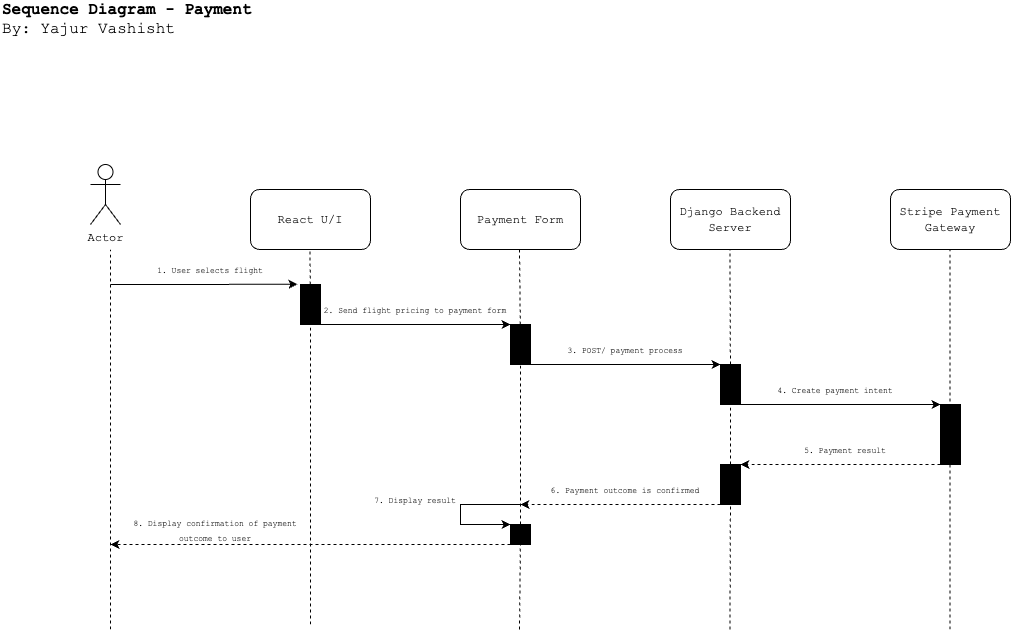

The diagram above was exported from draw.io. Its source (the exported page's mxGraphModel, read from the mxfile embedded in the PNG):
<mxGraphModel dx="1468" dy="942" grid="1" gridSize="10" guides="1" tooltips="1" connect="1" arrows="1" fold="1" page="1" pageScale="1" pageWidth="1100" pageHeight="850" math="0" shadow="0">
  <root>
    <mxCell id="0" />
    <mxCell id="1" parent="0" />
    <mxCell id="CKTXrrg07Ixr_glF1Uce-2" value="&lt;font face=&quot;Courier New&quot;&gt;React U/I&lt;br&gt;&lt;/font&gt;" style="rounded=1;whiteSpace=wrap;html=1;" parent="1" vertex="1">
      <mxGeometry x="270" y="205" width="120" height="60" as="geometry" />
    </mxCell>
    <mxCell id="CKTXrrg07Ixr_glF1Uce-3" value="&lt;font face=&quot;Courier New&quot;&gt;Payment Form&lt;br&gt;&lt;/font&gt;" style="rounded=1;whiteSpace=wrap;html=1;" parent="1" vertex="1">
      <mxGeometry x="480" y="205" width="120" height="60" as="geometry" />
    </mxCell>
    <mxCell id="CKTXrrg07Ixr_glF1Uce-4" value="&lt;font face=&quot;Courier New&quot;&gt;Django Backend Server&lt;br&gt;&lt;/font&gt;" style="rounded=1;whiteSpace=wrap;html=1;" parent="1" vertex="1">
      <mxGeometry x="690" y="205" width="120" height="60" as="geometry" />
    </mxCell>
    <mxCell id="CKTXrrg07Ixr_glF1Uce-5" value="&lt;font face=&quot;Courier New&quot;&gt;Stripe Payment Gateway&lt;br&gt;&lt;/font&gt;" style="rounded=1;whiteSpace=wrap;html=1;" parent="1" vertex="1">
      <mxGeometry x="910" y="205" width="120" height="60" as="geometry" />
    </mxCell>
    <mxCell id="CKTXrrg07Ixr_glF1Uce-7" value="" style="endArrow=none;dashed=1;html=1;rounded=0;" parent="1" edge="1">
      <mxGeometry width="50" height="50" relative="1" as="geometry">
        <mxPoint x="130" y="645" as="sourcePoint" />
        <mxPoint x="130" y="265" as="targetPoint" />
      </mxGeometry>
    </mxCell>
    <mxCell id="CKTXrrg07Ixr_glF1Uce-8" value="" style="endArrow=none;dashed=1;html=1;rounded=0;" parent="1" source="ePL-fA4OplY3XOlCIrPk-3" edge="1">
      <mxGeometry width="50" height="50" relative="1" as="geometry">
        <mxPoint x="329.47" y="645" as="sourcePoint" />
        <mxPoint x="329.47" y="265" as="targetPoint" />
      </mxGeometry>
    </mxCell>
    <mxCell id="CKTXrrg07Ixr_glF1Uce-9" value="" style="endArrow=none;dashed=1;html=1;rounded=0;" parent="1" source="ePL-fA4OplY3XOlCIrPk-5" edge="1">
      <mxGeometry width="50" height="50" relative="1" as="geometry">
        <mxPoint x="539" y="645" as="sourcePoint" />
        <mxPoint x="539" y="265" as="targetPoint" />
      </mxGeometry>
    </mxCell>
    <mxCell id="CKTXrrg07Ixr_glF1Uce-10" value="" style="endArrow=none;dashed=1;html=1;rounded=0;" parent="1" source="ePL-fA4OplY3XOlCIrPk-7" edge="1">
      <mxGeometry width="50" height="50" relative="1" as="geometry">
        <mxPoint x="749.47" y="645" as="sourcePoint" />
        <mxPoint x="749.47" y="265" as="targetPoint" />
      </mxGeometry>
    </mxCell>
    <mxCell id="CKTXrrg07Ixr_glF1Uce-11" value="" style="endArrow=none;dashed=1;html=1;rounded=0;" parent="1" edge="1">
      <mxGeometry width="50" height="50" relative="1" as="geometry">
        <mxPoint x="969.47" y="645" as="sourcePoint" />
        <mxPoint x="969.47" y="265" as="targetPoint" />
      </mxGeometry>
    </mxCell>
    <mxCell id="ePL-fA4OplY3XOlCIrPk-1" value="&lt;div style=&quot;font-size: 16px;&quot;&gt;&lt;span style=&quot;font-family: &amp;quot;Courier New&amp;quot;; background-color: initial;&quot;&gt;&lt;font style=&quot;font-size: 16px;&quot;&gt;&lt;b&gt;Sequence Diagram - Payment&lt;/b&gt;&lt;/font&gt;&lt;/span&gt;&lt;/div&gt;&lt;font style=&quot;font-size: 16px;&quot; face=&quot;Courier New&quot;&gt;&lt;div style=&quot;&quot;&gt;&lt;span style=&quot;background-color: initial;&quot;&gt;By: Yajur Vashisht&lt;/span&gt;&lt;/div&gt;&lt;/font&gt;" style="text;html=1;strokeColor=none;fillColor=none;align=left;verticalAlign=middle;whiteSpace=wrap;rounded=0;" parent="1" vertex="1">
      <mxGeometry x="20" y="20" width="290" height="30" as="geometry" />
    </mxCell>
    <mxCell id="ePL-fA4OplY3XOlCIrPk-2" value="" style="endArrow=classic;html=1;rounded=0;entryX=-0.152;entryY=-0.005;entryDx=0;entryDy=0;entryPerimeter=0;" parent="1" target="ePL-fA4OplY3XOlCIrPk-3" edge="1">
      <mxGeometry width="50" height="50" relative="1" as="geometry">
        <mxPoint x="130" y="300" as="sourcePoint" />
        <mxPoint x="310" y="300" as="targetPoint" />
      </mxGeometry>
    </mxCell>
    <mxCell id="ePL-fA4OplY3XOlCIrPk-4" value="" style="endArrow=none;dashed=1;html=1;rounded=0;" parent="1" target="ePL-fA4OplY3XOlCIrPk-3" edge="1">
      <mxGeometry width="50" height="50" relative="1" as="geometry">
        <mxPoint x="330" y="640" as="sourcePoint" />
        <mxPoint x="329.47" y="265" as="targetPoint" />
      </mxGeometry>
    </mxCell>
    <mxCell id="ePL-fA4OplY3XOlCIrPk-3" value="" style="rounded=0;whiteSpace=wrap;html=1;fillColor=#000000;" parent="1" vertex="1">
      <mxGeometry x="320" y="300" width="20" height="40" as="geometry" />
    </mxCell>
    <mxCell id="ePL-fA4OplY3XOlCIrPk-6" value="" style="endArrow=none;dashed=1;html=1;rounded=0;" parent="1" source="ePL-fA4OplY3XOlCIrPk-17" target="ePL-fA4OplY3XOlCIrPk-5" edge="1">
      <mxGeometry width="50" height="50" relative="1" as="geometry">
        <mxPoint x="539" y="645" as="sourcePoint" />
        <mxPoint x="539" y="265" as="targetPoint" />
      </mxGeometry>
    </mxCell>
    <mxCell id="ePL-fA4OplY3XOlCIrPk-5" value="" style="rounded=0;whiteSpace=wrap;html=1;fillColor=#000000;" parent="1" vertex="1">
      <mxGeometry x="530" y="340" width="20" height="40" as="geometry" />
    </mxCell>
    <mxCell id="ePL-fA4OplY3XOlCIrPk-8" value="" style="endArrow=none;dashed=1;html=1;rounded=0;" parent="1" source="ePL-fA4OplY3XOlCIrPk-14" target="ePL-fA4OplY3XOlCIrPk-7" edge="1">
      <mxGeometry width="50" height="50" relative="1" as="geometry">
        <mxPoint x="749.47" y="645" as="sourcePoint" />
        <mxPoint x="749.47" y="265" as="targetPoint" />
      </mxGeometry>
    </mxCell>
    <mxCell id="ePL-fA4OplY3XOlCIrPk-7" value="" style="rounded=0;whiteSpace=wrap;html=1;fillColor=#000000;" parent="1" vertex="1">
      <mxGeometry x="740" y="380" width="20" height="40" as="geometry" />
    </mxCell>
    <mxCell id="ePL-fA4OplY3XOlCIrPk-9" value="" style="rounded=0;whiteSpace=wrap;html=1;fillColor=#000000;" parent="1" vertex="1">
      <mxGeometry x="960" y="420" width="20" height="60" as="geometry" />
    </mxCell>
    <mxCell id="ePL-fA4OplY3XOlCIrPk-10" value="" style="endArrow=classic;html=1;rounded=0;entryX=0;entryY=0;entryDx=0;entryDy=0;" parent="1" target="ePL-fA4OplY3XOlCIrPk-5" edge="1">
      <mxGeometry width="50" height="50" relative="1" as="geometry">
        <mxPoint x="340" y="340" as="sourcePoint" />
        <mxPoint x="527" y="340" as="targetPoint" />
      </mxGeometry>
    </mxCell>
    <mxCell id="ePL-fA4OplY3XOlCIrPk-11" value="" style="endArrow=classic;html=1;rounded=0;entryX=0;entryY=0;entryDx=0;entryDy=0;" parent="1" target="ePL-fA4OplY3XOlCIrPk-7" edge="1">
      <mxGeometry width="50" height="50" relative="1" as="geometry">
        <mxPoint x="550" y="380" as="sourcePoint" />
        <mxPoint x="737" y="380" as="targetPoint" />
      </mxGeometry>
    </mxCell>
    <mxCell id="ePL-fA4OplY3XOlCIrPk-12" value="" style="endArrow=classic;html=1;rounded=0;entryX=0;entryY=0;entryDx=0;entryDy=0;" parent="1" target="ePL-fA4OplY3XOlCIrPk-9" edge="1">
      <mxGeometry width="50" height="50" relative="1" as="geometry">
        <mxPoint x="760" y="420" as="sourcePoint" />
        <mxPoint x="947" y="420" as="targetPoint" />
      </mxGeometry>
    </mxCell>
    <mxCell id="ePL-fA4OplY3XOlCIrPk-13" value="" style="endArrow=classic;html=1;rounded=0;entryX=1;entryY=0;entryDx=0;entryDy=0;dashed=1;" parent="1" target="ePL-fA4OplY3XOlCIrPk-14" edge="1">
      <mxGeometry width="50" height="50" relative="1" as="geometry">
        <mxPoint x="960" y="480" as="sourcePoint" />
        <mxPoint x="773" y="480" as="targetPoint" />
      </mxGeometry>
    </mxCell>
    <mxCell id="ePL-fA4OplY3XOlCIrPk-15" value="" style="endArrow=none;dashed=1;html=1;rounded=0;" parent="1" target="ePL-fA4OplY3XOlCIrPk-14" edge="1">
      <mxGeometry width="50" height="50" relative="1" as="geometry">
        <mxPoint x="749.47" y="645" as="sourcePoint" />
        <mxPoint x="750" y="420" as="targetPoint" />
      </mxGeometry>
    </mxCell>
    <mxCell id="ePL-fA4OplY3XOlCIrPk-14" value="" style="rounded=0;whiteSpace=wrap;html=1;fillColor=#000000;" parent="1" vertex="1">
      <mxGeometry x="740" y="480" width="20" height="40" as="geometry" />
    </mxCell>
    <mxCell id="ePL-fA4OplY3XOlCIrPk-16" value="" style="endArrow=classic;html=1;rounded=0;dashed=1;" parent="1" edge="1">
      <mxGeometry width="50" height="50" relative="1" as="geometry">
        <mxPoint x="740" y="520" as="sourcePoint" />
        <mxPoint x="540" y="520" as="targetPoint" />
      </mxGeometry>
    </mxCell>
    <mxCell id="ePL-fA4OplY3XOlCIrPk-18" value="" style="endArrow=none;dashed=1;html=1;rounded=0;" parent="1" target="ePL-fA4OplY3XOlCIrPk-17" edge="1">
      <mxGeometry width="50" height="50" relative="1" as="geometry">
        <mxPoint x="539" y="645" as="sourcePoint" />
        <mxPoint x="540" y="380" as="targetPoint" />
      </mxGeometry>
    </mxCell>
    <mxCell id="ePL-fA4OplY3XOlCIrPk-17" value="" style="rounded=0;whiteSpace=wrap;html=1;fillColor=#000000;" parent="1" vertex="1">
      <mxGeometry x="530" y="540" width="20" height="20" as="geometry" />
    </mxCell>
    <mxCell id="ePL-fA4OplY3XOlCIrPk-19" value="" style="endArrow=classic;html=1;rounded=0;entryX=0;entryY=0;entryDx=0;entryDy=0;" parent="1" target="ePL-fA4OplY3XOlCIrPk-17" edge="1">
      <mxGeometry width="50" height="50" relative="1" as="geometry">
        <mxPoint x="540" y="520" as="sourcePoint" />
        <mxPoint x="520" y="540" as="targetPoint" />
        <Array as="points">
          <mxPoint x="480" y="520" />
          <mxPoint x="480" y="540" />
        </Array>
      </mxGeometry>
    </mxCell>
    <mxCell id="ePL-fA4OplY3XOlCIrPk-20" value="" style="endArrow=classic;html=1;rounded=0;dashed=1;" parent="1" edge="1">
      <mxGeometry width="50" height="50" relative="1" as="geometry">
        <mxPoint x="530" y="560" as="sourcePoint" />
        <mxPoint x="130" y="560" as="targetPoint" />
      </mxGeometry>
    </mxCell>
    <mxCell id="ePL-fA4OplY3XOlCIrPk-24" value="&lt;font style=&quot;font-size: 8px;&quot; face=&quot;Courier New&quot;&gt;1. User selects flight&lt;/font&gt;" style="text;html=1;strokeColor=none;fillColor=none;align=center;verticalAlign=middle;whiteSpace=wrap;rounded=0;" parent="1" vertex="1">
      <mxGeometry x="130" y="270" width="200" height="30" as="geometry" />
    </mxCell>
    <mxCell id="ePL-fA4OplY3XOlCIrPk-25" value="&lt;font style=&quot;font-size: 8px;&quot; face=&quot;Courier New&quot;&gt;2. Send flight pricing to payment form&lt;/font&gt;" style="text;html=1;strokeColor=none;fillColor=none;align=center;verticalAlign=middle;whiteSpace=wrap;rounded=0;" parent="1" vertex="1">
      <mxGeometry x="340" y="310" width="190" height="30" as="geometry" />
    </mxCell>
    <mxCell id="ePL-fA4OplY3XOlCIrPk-26" value="&lt;font style=&quot;font-size: 8px;&quot; face=&quot;Courier New&quot;&gt;3. POST/ payment process&lt;/font&gt;" style="text;html=1;strokeColor=none;fillColor=none;align=center;verticalAlign=middle;whiteSpace=wrap;rounded=0;" parent="1" vertex="1">
      <mxGeometry x="550" y="350" width="190" height="30" as="geometry" />
    </mxCell>
    <mxCell id="ePL-fA4OplY3XOlCIrPk-27" value="&lt;font style=&quot;font-size: 8px;&quot; face=&quot;Courier New&quot;&gt;4. Create payment intent&lt;/font&gt;" style="text;html=1;strokeColor=none;fillColor=none;align=center;verticalAlign=middle;whiteSpace=wrap;rounded=0;" parent="1" vertex="1">
      <mxGeometry x="760" y="390" width="190" height="30" as="geometry" />
    </mxCell>
    <mxCell id="ePL-fA4OplY3XOlCIrPk-28" value="&lt;font style=&quot;font-size: 8px;&quot; face=&quot;Courier New&quot;&gt;5. Payment result&lt;/font&gt;" style="text;html=1;strokeColor=none;fillColor=none;align=center;verticalAlign=middle;whiteSpace=wrap;rounded=0;" parent="1" vertex="1">
      <mxGeometry x="770" y="450" width="190" height="30" as="geometry" />
    </mxCell>
    <mxCell id="ePL-fA4OplY3XOlCIrPk-29" value="&lt;font style=&quot;font-size: 8px;&quot; face=&quot;Courier New&quot;&gt;6. Payment outcome is confirmed&lt;/font&gt;" style="text;html=1;strokeColor=none;fillColor=none;align=center;verticalAlign=middle;whiteSpace=wrap;rounded=0;" parent="1" vertex="1">
      <mxGeometry x="550" y="490" width="190" height="30" as="geometry" />
    </mxCell>
    <mxCell id="ePL-fA4OplY3XOlCIrPk-30" value="&lt;font style=&quot;font-size: 8px;&quot; face=&quot;Courier New&quot;&gt;7. Display result&lt;/font&gt;" style="text;html=1;strokeColor=none;fillColor=none;align=center;verticalAlign=middle;whiteSpace=wrap;rounded=0;" parent="1" vertex="1">
      <mxGeometry x="390" y="500" width="90" height="30" as="geometry" />
    </mxCell>
    <mxCell id="ePL-fA4OplY3XOlCIrPk-32" value="&lt;font style=&quot;font-size: 8px;&quot; face=&quot;Courier New&quot;&gt;8. Display confirmation of payment outcome to user&lt;/font&gt;" style="text;html=1;strokeColor=none;fillColor=none;align=center;verticalAlign=middle;whiteSpace=wrap;rounded=0;" parent="1" vertex="1">
      <mxGeometry x="140" y="530" width="190" height="30" as="geometry" />
    </mxCell>
    <mxCell id="lXQGcxJoNfHEsUlU2HF_-1" value="Actor" style="shape=umlActor;verticalLabelPosition=bottom;verticalAlign=top;html=1;outlineConnect=0;fontFamily=Courier New;" vertex="1" parent="1">
      <mxGeometry x="110" y="180" width="30" height="60" as="geometry" />
    </mxCell>
  </root>
</mxGraphModel>